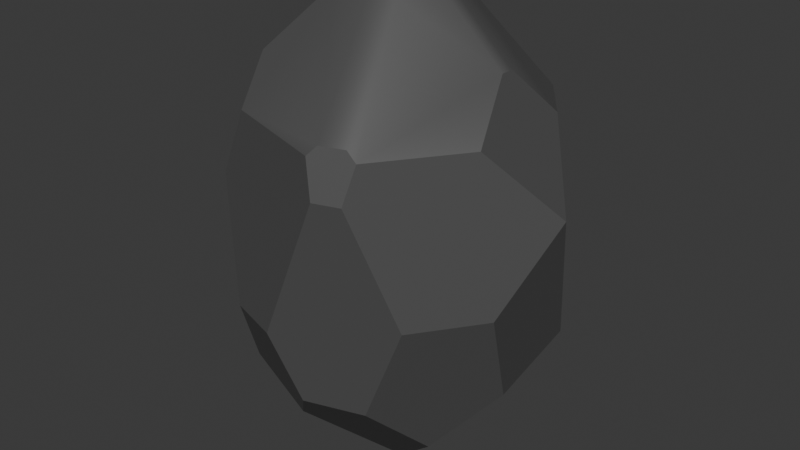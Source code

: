 # Source: Rock1.blend  (saved by Blender 4.0.36; exported with 4.5.12 LTS)
import bpy
from mathutils import Matrix  # noqa: F401  (used for matrix-valued properties, if any)

bpy.ops.wm.read_factory_settings(use_empty=True)
scene = bpy.context.scene
scene.name = 'Scene'

# ---- collections
col_collection = bpy.data.collections.new('Collection'); scene.collection.children.link(col_collection)

# ---- materials (node trees are filled in below, after node groups)
mat_material = bpy.data.materials.new('Material')
mat_material.use_transparent_shadow = False

# ---- node groups
ng_auto_smooth = bpy.data.node_groups.new('Auto Smooth', 'GeometryNodeTree')
_s = ng_auto_smooth.interface.new_socket(name='Geometry', in_out='OUTPUT', socket_type='NodeSocketGeometry')
_s = ng_auto_smooth.interface.new_socket(name='Geometry', in_out='INPUT', socket_type='NodeSocketGeometry')
_s = ng_auto_smooth.interface.new_socket(name='Angle', in_out='INPUT', socket_type='NodeSocketFloat')
_s.subtype = 'ANGLE'
_s.min_value = 0.0
_s.max_value = 3.142
ng_auto_smooth.is_modifier = True
_N = ng_auto_smooth.nodes; _L = ng_auto_smooth.links
n0 = _N.new('NodeGroupOutput'); n0.name = 'Group Output'; n0.location = (480, -100)
n1 = _N.new('NodeGroupInput'); n1.name = 'Group Input'; n1.location = (-420, -300)
n2 = _N.new('NodeGroupInput'); n2.name = 'Group Input.001'; n2.location = (-60, -100)
n3 = _N.new('GeometryNodeSetShadeSmooth'); n3.name = 'Set Shade Smooth'; n3.location = (120, -100)
n3.domain = 'EDGE'
n4 = _N.new('GeometryNodeSetShadeSmooth'); n4.name = 'Set Shade Smooth.001'; n4.location = (300, -100)
n5 = _N.new('GeometryNodeInputMeshEdgeAngle'); n5.name = 'Edge Angle'; n5.location = (-420, -220)
n6 = _N.new('GeometryNodeInputEdgeSmooth'); n6.name = 'Is Edge Smooth'; n6.location = (-60, -160)
n7 = _N.new('GeometryNodeInputShadeSmooth'); n7.name = 'Is Face Smooth'; n7.location = (-240, -340)
n8 = _N.new('FunctionNodeBooleanMath'); n8.name = 'Boolean Math'; n8.location = (-60, -220)
n9 = _N.new('FunctionNodeCompare'); n9.name = 'Compare'; n9.location = (-240, -180)
n9.operation = 'LESS_EQUAL'
_L.new(n5.outputs[0], n9.inputs[0])
_L.new(n4.outputs[0], n0.inputs[0])
_L.new(n1.outputs[1], n9.inputs[1])
_L.new(n9.outputs[0], n8.inputs[0])
_L.new(n7.outputs[0], n8.inputs[1])
_L.new(n2.outputs[0], n3.inputs[0])
_L.new(n6.outputs[0], n3.inputs[1])
_L.new(n3.outputs[0], n4.inputs[0])
_L.new(n8.outputs[0], n3.inputs[2])
n0.is_active_output = True

# ---- material node trees
mat_material.use_nodes = True; mat_material.node_tree.nodes.clear()
_N = mat_material.node_tree.nodes; _L = mat_material.node_tree.links
n0 = _N.new('ShaderNodeBsdfPrincipled'); n0.name = 'Principled BSDF'; n0.location = (10, 300)
n0.inputs[0].default_value = (0.08666, 0.08666, 0.08666, 1.0)
n0.inputs[3].default_value = 1.45
n1 = _N.new('ShaderNodeOutputMaterial'); n1.name = 'Material Output'; n1.location = (300, 300)
_L.new(n0.outputs[0], n1.inputs[0])
n1.is_active_output = True

# ---- world
world_world = bpy.data.worlds.new('World'); scene.world = world_world
world_world.use_nodes = True; world_world.node_tree.nodes.clear()
_N = world_world.node_tree.nodes; _L = world_world.node_tree.links
n0 = _N.new('ShaderNodeOutputWorld'); n0.name = 'World Output'; n0.location = (300, 300)
n1 = _N.new('ShaderNodeBackground'); n1.name = 'Background'; n1.location = (10, 300)
n1.inputs[0].default_value = (0.05088, 0.05088, 0.05088, 1.0)
_L.new(n1.outputs[0], n0.inputs[0])
n0.is_active_output = True
world_world.color = (0.05088, 0.05088, 0.05088)
world_world.use_sun_shadow = False
world_world.sun_shadow_jitter_overblur = 0.0

# ---- meshes
me_icosphere = bpy.data.meshes.new('Icosphere')
me_icosphere.from_pydata([(0.8345, 0.1844, 0.1335), (0.6777, 0.2983, 0.4472), (0.6777, -0.2983, 0.4472), (0.7236, -0.09932, -0.4472), (0.7929, -0.3125, -0.0845), (0.5422, -0.6575, -0.0845), (0.3181, -0.6575, -0.4472), (0.4302, -0.3125, -0.6714), (-0.7687, -0.387, 0.2111), (-0.6056, -0.6115, 0.2111), (-0.4596, -0.6115, 0.4472), (-0.5326, -0.3869, 0.5931), (-0.7236, -0.2482, 0.4472), (-0.2451, -0.1781, 0.8128), (0.16, -0.1988, -0.8423), (0.2385, 0.09077, -0.8423), (0.6727, 0.4868, -0.4071), (0.1114, 0.8506, 0.1803), (-0.02206, 0.7537, 0.4472), (0.4608, 0.5968, 0.4472), (0.4054, 0.744, 0.1818), (0.2006, -0.8506, 0.3246), (0.3377, -0.8061, 0.3246), (0.3611, -0.734, 0.4472), (0.1392, -0.8061, 0.4472), (-0.1289, -0.6304, -0.5807), (0.005894, -0.7589, -0.4472), (-0.1203, -0.8506, -0.1947), (-0.4026, -0.7589, -0.1947), (-0.4508, -0.6105, -0.4472), (-0.7924, -0.1514, -0.3805), (-0.8662, 0.03199, -0.2904), (-0.8662, 0.1649, -0.3648), (-0.7924, 0.06369, -0.5008), (-0.7514, 0.4554, 0.289), (-0.7236, 0.3504, 0.4472), (-0.6029, 0.438, 0.5394), (-0.5568, 0.5799, 0.4472), (-0.649, 0.5799, 0.2981), (-0.335, 0.7613, -0.4533), (-0.3219, 0.8176, -0.3562), (-0.2201, 0.8506, -0.3562), (-0.1779, 0.809, -0.4447), (0.01547, -0.2627, 0.8128), (0.1419, -0.2216, 0.8128), (0.3084, -0.734, 0.4798), (0.1819, -0.7751, 0.4798), (-0.1051, -0.1884, -0.8423), (-0.7553, -0.106, -0.4863), (-0.7788, -0.1514, -0.41), (-0.2265, 0.08266, -0.8423), (-0.2317, 0.7784, -0.4734), (-0.3106, 0.7589, -0.4697), (0.01073, 0.2396, -0.8423), (0.8345, 0.1844, 0.1335), (0.8186, 0.196, 0.1654), (0.5923, 0.03566, 0.6179), (0.5923, -0.03566, 0.6179), (0.277, -0.03566, 0.8128), (0.277, 0.03566, 0.8128), (0.1058, 0.2984, 0.8006), (0.102, 0.2766, 0.8128), (-0.2451, 0.1638, 0.8128), (-0.2558, 0.1859, 0.8045)], [], [(53, 50, 51, 42, 16), (16, 42, 41, 17, 20), (28, 27, 21, 24, 10, 9), (21, 22, 23, 45, 46, 24), (41, 40, 38, 37, 18, 17), (36, 35, 12, 11, 13, 62, 63), (4, 3, 16, 54, 0), (11, 10, 24, 46, 43, 13), (14, 15, 7, 6, 26, 25), (56, 1, 19, 60, 61, 59), (16, 20, 19, 1, 55), (3, 4, 5, 6, 7), (8, 9, 10, 11, 12), (48, 49, 30, 31, 32, 33), (43, 44, 58, 59, 61, 62, 13), (5, 4, 0, 2, 23, 22), (39, 40, 41, 42, 51, 52), (27, 26, 6, 5, 22, 21), (32, 31, 8, 12, 35, 34), (17, 18, 19, 20), (40, 39, 33, 32, 34, 38), (25, 26, 27, 28, 29), (31, 30, 29, 28, 9, 8), (50, 47, 48, 33, 39, 52), (34, 35, 36, 37, 38), (47, 14, 25, 29, 30, 49), (43, 46, 45, 44), (47, 49, 48), (51, 50, 52), (3, 7, 15, 53, 16), (14, 47, 50, 53, 15), (54, 16, 55), (45, 23, 2, 57, 58, 44), (56, 59, 58, 57), (0, 54, 55, 1, 56, 57, 2), (60, 63, 62, 61), (19, 18, 37, 36, 63, 60)])
me_icosphere.polygons.foreach_set('use_smooth', [True] * 37)
_uv = me_icosphere.uv_layers.new(name='UVMap')
_uv.uv.foreach_set('vector', [0.5195, 0.04492, 0.5626, 0.04492, 0.6237, 0.1497, 0.6175, 0.1575, 0.4727, 0.1461, 0.4815, 0.1575, 0.6175, 0.1575, 0.6271, 0.1735, 0.5726, 0.2679, 0.5182, 0.2677, 0.06525, 0.2019, 0.1166, 0.2019, 0.1694, 0.2933, 0.1569, 0.3149, 0.04799, 0.3149, 0.024, 0.2734, 0.1694, 0.2933, 0.1943, 0.2933, 0.2068, 0.3149, 0.2014, 0.3242, 0.173, 0.3242, 0.1569, 0.3149, 0.6271, 0.1735, 0.6456, 0.1735, 0.7121, 0.2887, 0.697, 0.3149, 0.5997, 0.3149, 0.5726, 0.2679, 0.7424, 0.3412, 0.7576, 0.3149, 0.8611, 0.3149, 0.8851, 0.3565, 0.849, 0.4191, 0.7899, 0.4191, 0.786, 0.4167, 0.3096, 0.2213, 0.3465, 0.1575, 0.4381, 0.1756, 0.3955, 0.2597, 0.3955, 0.2597, 0.024, 0.3565, 0.04799, 0.3149, 0.1569, 0.3149, 0.1622, 0.3242, 0.1075, 0.4191, 0.06012, 0.4191, 0.1559, 0.04492, 0.2078, 0.04492, 0.2359, 0.09361, 0.199, 0.1575, 0.1422, 0.1575, 0.1129, 0.1194, 0.3993, 0.3635, 0.4274, 0.3149, 0.4912, 0.3149, 0.4855, 0.4156, 0.4829, 0.4191, 0.4314, 0.4191, 0.468, 0.1808, 0.5182, 0.2677, 0.4912, 0.3149, 0.4274, 0.3149, 0.3988, 0.2653, 0.3465, 0.1575, 0.3096, 0.2213, 0.2359, 0.2213, 0.199, 0.1575, 0.2359, 0.09361, 0.8851, 0.2734, 0.9331, 0.2734, 0.04799, 0.3149, 0.024, 0.3565, 0.8611, 0.3149, 0.8017, 0.1399, 0.8358, 0.151, 0.8482, 0.1575, 0.8332, 0.1834, 0.8032, 0.1834, 0.7882, 0.1575, 0.2895, 0.4191, 0.1636, 0.4191, 0.281, 0.4191, 0.326, 0.4191, 0.4781, 0.4191, 0.6744, 0.4191, 0.849, 0.4191, 0.2359, 0.2213, 0.3096, 0.2213, 0.3955, 0.2597, 0.2999, 0.3149, 0.2068, 0.3149, 0.1943, 0.2933, 0.6536, 0.1575, 0.6456, 0.1735, 0.6271, 0.1735, 0.6175, 0.1575, 0.6237, 0.1497, 0.6438, 0.1521, 0.1166, 0.2019, 0.1422, 0.1575, 0.199, 0.1575, 0.2359, 0.2213, 0.1943, 0.2933, 0.1694, 0.2933, 0.8032, 0.1834, 0.8332, 0.1834, 0.8851, 0.2734, 0.8611, 0.3149, 0.7576, 0.3149, 0.7421, 0.2893, 0.5726, 0.2679, 0.5997, 0.3149, 0.4912, 0.3149, 0.5182, 0.2677, 0.6456, 0.1735, 0.6536, 0.1575, 0.7882, 0.1575, 0.8032, 0.1834, 0.7421, 0.2893, 0.7121, 0.2887, 0.978, 0.1194, 0.1422, 0.1575, 0.1166, 0.2019, 0.06525, 0.2019, 0.9487, 0.1575, 0.8332, 0.1834, 0.8482, 0.1575, 0.9487, 0.1575, 0.9743, 0.2019, 0.9331, 0.2734, 0.8851, 0.2734, 0.7013, 0.04492, 0.7447, 0.04492, 0.8017, 0.1399, 0.7882, 0.1575, 0.6536, 0.1575, 0.65, 0.1521, 0.7421, 0.2893, 0.7576, 0.3149, 0.7424, 0.3412, 0.697, 0.3149, 0.7121, 0.2887, 0.8981, 0.04492, 0.935, 0.04492, 0.978, 0.1194, 0.9487, 0.1575, 0.8482, 0.1575, 0.8432, 0.151, 0.1075, 0.4191, 0.1622, 0.3242, 0.1694, 0.3365, 0.1217, 0.4191, 0.7532, 0.04492, 0.8053, 0.1352, 0.8017, 0.1399, 0.6443, 0.1438, 0.7013, 0.04492, 0.65, 0.1521, 0.3465, 0.1575, 0.3096, 0.09361, 0.3377, 0.04492, 0.3799, 0.04492, 0.4276, 0.1575, 0.1559, 0.04492, 0.8533, 0.04492, 0.6706, 0.04492, 0.4857, 0.04492, 0.3377, 0.04492, 0.3955, 0.2597, 0.4464, 0.1808, 0.3988, 0.2653, 0.2014, 0.3242, 0.2068, 0.3149, 0.2999, 0.3149, 0.3279, 0.3635, 0.2959, 0.4191, 0.2561, 0.4191, 0.3993, 0.3635, 0.4314, 0.4191, 0.4238, 0.4191, 0.3955, 0.3701, 0.3955, 0.2597, 0.3955, 0.2597, 0.3988, 0.2653, 0.4274, 0.3149, 0.3993, 0.3635, 0.3841, 0.3635, 0.2999, 0.3149, 0.4853, 0.4191, 0.6672, 0.4191, 0.6744, 0.4191, 0.4781, 0.4191, 0.4912, 0.3149, 0.5997, 0.3149, 0.697, 0.3149, 0.7121, 0.3412, 0.6685, 0.4167, 0.6018, 0.4156])
me_icosphere.materials.append(mat_material)
me_icosphere.update()

# ---- objects
ob_icosphere = bpy.data.objects.new('Icosphere', me_icosphere)

# ---- transforms, parenting, visibility, modifiers, constraints
ob_icosphere.location = (0.0, 0.0, 0.0)
ob_icosphere.scale = (1.0, 1.0, 1.5)
_m = ob_icosphere.modifiers.new('Auto Smooth', 'NODES')
_m.node_group = ng_auto_smooth
_gi = [s.identifier for s in ng_auto_smooth.interface.items_tree if s.item_type == 'SOCKET' and s.in_out == 'INPUT']
_m[_gi[1]] = 0.5236  # Angle

# ---- collection membership
col_collection.objects.link(ob_icosphere)

# ---- scene / render settings (as saved in the file)
scene.frame_start = 1; scene.frame_end = 250; scene.frame_set(1)
scene.render.engine = 'BLENDER_EEVEE_NEXT'
scene.cycles.sampling_pattern = 'TABULATED_SOBOL'
bpy.context.view_layer.update()

# ---- added for rendering (the .blend has no active camera and no usable light): camera, sun
cam_auto = bpy.data.cameras.new('AutoCamera')
cam_auto.lens = 50.0
cam_auto.sensor_width = 36.0
cam_auto.clip_end = 1000.0
ob_auto_camera = bpy.data.objects.new('AutoCamera', cam_auto)
scene.collection.objects.link(ob_auto_camera)
ob_auto_camera.location = (3.18256, -3.83811, 2.5366)
ob_auto_camera.rotation_euler = (1.09748, -7.21219e-08, 0.694738)
scene.camera = ob_auto_camera
light_auto_sun = bpy.data.lights.new('AutoSun', 'SUN')
light_auto_sun.energy = 3.0
light_auto_sun.angle = 0.0523599
ob_auto_sun = bpy.data.objects.new('AutoSun', light_auto_sun)
scene.collection.objects.link(ob_auto_sun)
ob_auto_sun.rotation_euler = (0.872665, 0.174533, 0.523599)
bpy.context.view_layer.update()
